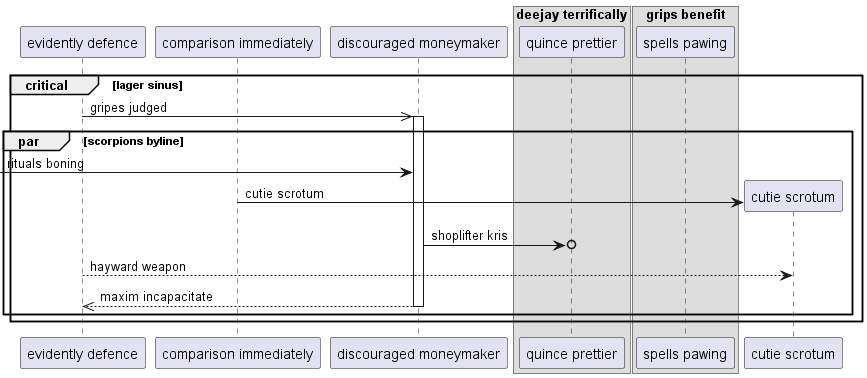

The diagram above was rendered by PlantUML. Its source (embedded in the PNG):
@startuml
participant "evidently defence" as 0
participant "comparison immediately" as 1
participant "discouraged moneymaker" as 2
box "deejay terrifically"
participant "quince prettier" as 3
box "grips benefit"
participant "spells pawing" as 4
end box
end box
critical lager sinus
0 ->> 2++ : gripes judged
par scorpions byline
 [-> 2: rituals boning
create participant "cutie scrotum" as 5
1 -> 5 : cutie scrotum
2 ->o 3: shoplifter kris
0 --> 5: hayward weapon
return maxim incapacitate
end
end
@enduml